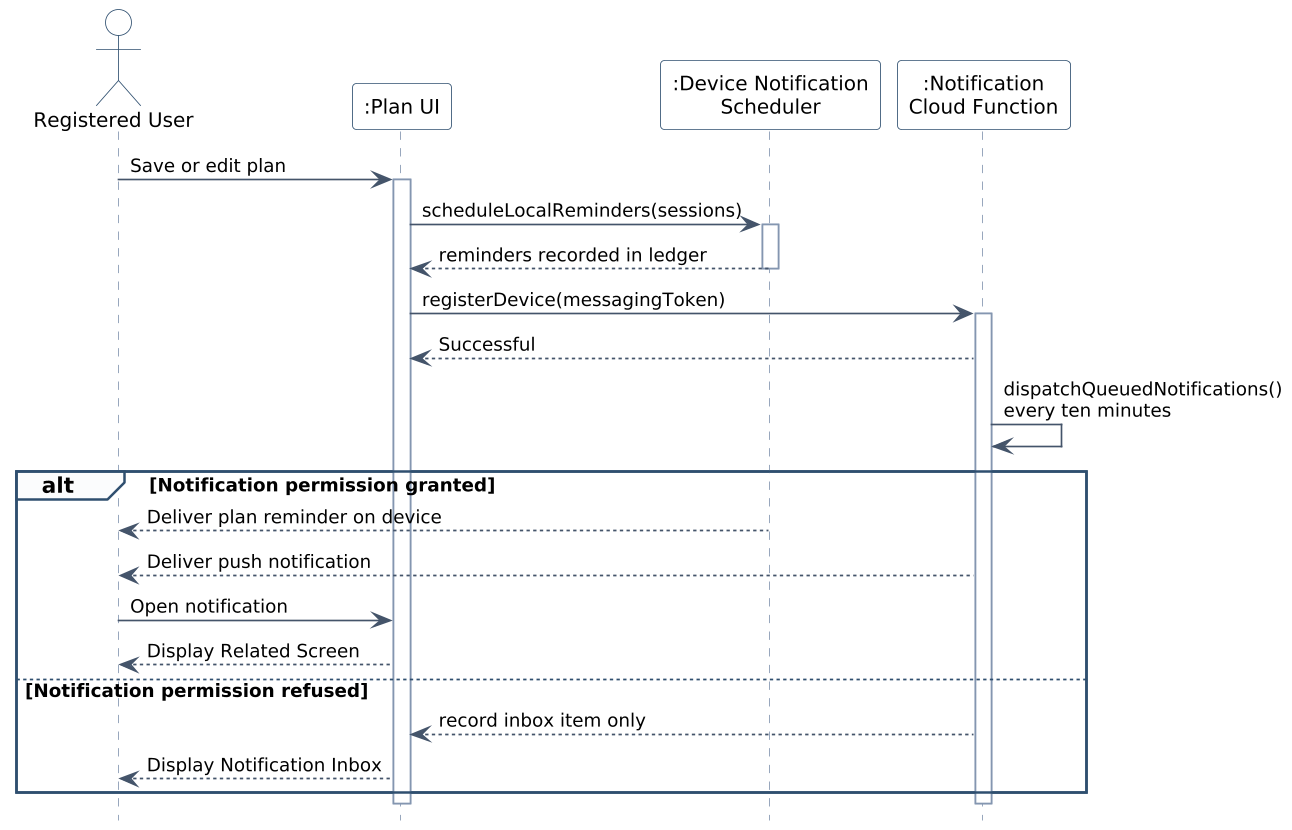

The diagram above was rendered by PlantUML. Its source (embedded in the PNG):
@startuml figure-2-12-f4-sequence
skinparamlocked dpi 160
' Figure 2.12 - F4 Remind the User of Running or Rest
' Runiac Final Project Document (FYP-26-S2-38), Chapter 2
hide footbox
skinparam backgroundColor White
skinparam shadowing false
skinparam defaultFontName "Segoe UI"
skinparam sequenceArrowColor #44546A
skinparam sequenceArrowFontSize 11
skinparam sequenceLifeLineBorderColor #8496B0
skinparam sequenceParticipantBorderColor #2F4F6F
skinparam sequenceParticipantBackgroundColor White
skinparam sequenceParticipantFontSize 12
skinparam sequenceActorBorderColor #2F4F6F
skinparam sequenceActorBackgroundColor White
skinparam sequenceActorFontSize 12
skinparam sequenceGroupBorderColor #2F4F6F
skinparam sequenceGroupBackgroundColor #FBFCFD
skinparam sequenceGroupFontSize 11
skinparam sequenceBoxBorderColor #2F4F6F

actor "Registered User" as U
participant ":Plan UI" as UI
participant ":Device Notification\nScheduler" as DEV
participant ":Notification\nCloud Function" as FN

U -> UI : Save or edit plan
activate UI
UI -> DEV : scheduleLocalReminders(sessions)
activate DEV
DEV --> UI : reminders recorded in ledger
deactivate DEV
UI -> FN : registerDevice(messagingToken)
activate FN
FN --> UI : Successful
FN -> FN : dispatchQueuedNotifications()\nevery ten minutes

alt Notification permission granted
  DEV --> U : Deliver plan reminder on device
  FN --> U : Deliver push notification
  U -> UI : Open notification
  UI --> U : Display Related Screen
else Notification permission refused
  FN --> UI : record inbox item only
  UI --> U : Display Notification Inbox
end
deactivate FN
deactivate UI
@enduml